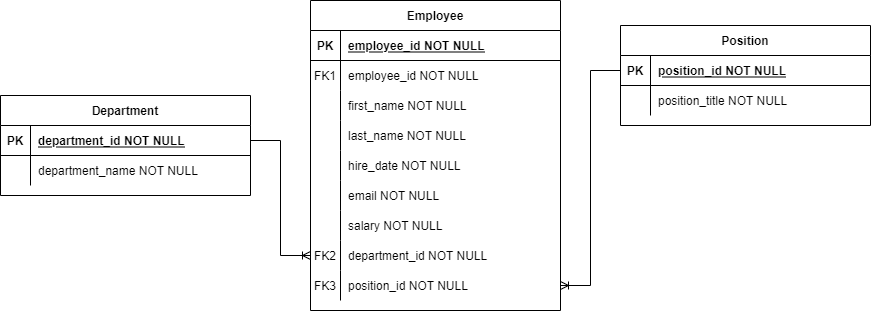

The diagram above was exported from draw.io. Its source (the exported page's mxGraphModel, read from the mxfile embedded in the PNG):
<mxGraphModel dx="925" dy="501" grid="1" gridSize="10" guides="1" tooltips="1" connect="1" arrows="1" fold="1" page="1" pageScale="1" pageWidth="850" pageHeight="1100" math="0" shadow="0" extFonts="Permanent Marker^https://fonts.googleapis.com/css?family=Permanent+Marker">
  <root>
    <mxCell id="0" />
    <mxCell id="1" parent="0" />
    <mxCell id="C-vyLk0tnHw3VtMMgP7b-2" value="Position" style="shape=table;startSize=30;container=1;collapsible=1;childLayout=tableLayout;fixedRows=1;rowLines=0;fontStyle=1;align=center;resizeLast=1;" parent="1" vertex="1">
      <mxGeometry x="770" y="450" width="250" height="100" as="geometry" />
    </mxCell>
    <mxCell id="C-vyLk0tnHw3VtMMgP7b-3" value="" style="shape=partialRectangle;collapsible=0;dropTarget=0;pointerEvents=0;fillColor=none;points=[[0,0.5],[1,0.5]];portConstraint=eastwest;top=0;left=0;right=0;bottom=1;" parent="C-vyLk0tnHw3VtMMgP7b-2" vertex="1">
      <mxGeometry y="30" width="250" height="30" as="geometry" />
    </mxCell>
    <mxCell id="C-vyLk0tnHw3VtMMgP7b-4" value="PK" style="shape=partialRectangle;overflow=hidden;connectable=0;fillColor=none;top=0;left=0;bottom=0;right=0;fontStyle=1;" parent="C-vyLk0tnHw3VtMMgP7b-3" vertex="1">
      <mxGeometry width="30" height="30" as="geometry">
        <mxRectangle width="30" height="30" as="alternateBounds" />
      </mxGeometry>
    </mxCell>
    <mxCell id="C-vyLk0tnHw3VtMMgP7b-5" value="position_id NOT NULL " style="shape=partialRectangle;overflow=hidden;connectable=0;fillColor=none;top=0;left=0;bottom=0;right=0;align=left;spacingLeft=6;fontStyle=5;" parent="C-vyLk0tnHw3VtMMgP7b-3" vertex="1">
      <mxGeometry x="30" width="220" height="30" as="geometry">
        <mxRectangle width="220" height="30" as="alternateBounds" />
      </mxGeometry>
    </mxCell>
    <mxCell id="C-vyLk0tnHw3VtMMgP7b-6" value="" style="shape=partialRectangle;collapsible=0;dropTarget=0;pointerEvents=0;fillColor=none;points=[[0,0.5],[1,0.5]];portConstraint=eastwest;top=0;left=0;right=0;bottom=0;" parent="C-vyLk0tnHw3VtMMgP7b-2" vertex="1">
      <mxGeometry y="60" width="250" height="30" as="geometry" />
    </mxCell>
    <mxCell id="C-vyLk0tnHw3VtMMgP7b-7" value="" style="shape=partialRectangle;overflow=hidden;connectable=0;fillColor=none;top=0;left=0;bottom=0;right=0;" parent="C-vyLk0tnHw3VtMMgP7b-6" vertex="1">
      <mxGeometry width="30" height="30" as="geometry">
        <mxRectangle width="30" height="30" as="alternateBounds" />
      </mxGeometry>
    </mxCell>
    <mxCell id="C-vyLk0tnHw3VtMMgP7b-8" value="position_title NOT NULL" style="shape=partialRectangle;overflow=hidden;connectable=0;fillColor=none;top=0;left=0;bottom=0;right=0;align=left;spacingLeft=6;" parent="C-vyLk0tnHw3VtMMgP7b-6" vertex="1">
      <mxGeometry x="30" width="220" height="30" as="geometry">
        <mxRectangle width="220" height="30" as="alternateBounds" />
      </mxGeometry>
    </mxCell>
    <mxCell id="C-vyLk0tnHw3VtMMgP7b-13" value="Employee" style="shape=table;startSize=30;container=1;collapsible=1;childLayout=tableLayout;fixedRows=1;rowLines=0;fontStyle=1;align=center;resizeLast=1;" parent="1" vertex="1">
      <mxGeometry x="460" y="425" width="250" height="310" as="geometry" />
    </mxCell>
    <mxCell id="C-vyLk0tnHw3VtMMgP7b-14" value="" style="shape=partialRectangle;collapsible=0;dropTarget=0;pointerEvents=0;fillColor=none;points=[[0,0.5],[1,0.5]];portConstraint=eastwest;top=0;left=0;right=0;bottom=1;" parent="C-vyLk0tnHw3VtMMgP7b-13" vertex="1">
      <mxGeometry y="30" width="250" height="30" as="geometry" />
    </mxCell>
    <mxCell id="C-vyLk0tnHw3VtMMgP7b-15" value="PK" style="shape=partialRectangle;overflow=hidden;connectable=0;fillColor=none;top=0;left=0;bottom=0;right=0;fontStyle=1;" parent="C-vyLk0tnHw3VtMMgP7b-14" vertex="1">
      <mxGeometry width="30" height="30" as="geometry">
        <mxRectangle width="30" height="30" as="alternateBounds" />
      </mxGeometry>
    </mxCell>
    <mxCell id="C-vyLk0tnHw3VtMMgP7b-16" value="employee_id NOT NULL " style="shape=partialRectangle;overflow=hidden;connectable=0;fillColor=none;top=0;left=0;bottom=0;right=0;align=left;spacingLeft=6;fontStyle=5;" parent="C-vyLk0tnHw3VtMMgP7b-14" vertex="1">
      <mxGeometry x="30" width="220" height="30" as="geometry">
        <mxRectangle width="220" height="30" as="alternateBounds" />
      </mxGeometry>
    </mxCell>
    <mxCell id="C-vyLk0tnHw3VtMMgP7b-17" value="" style="shape=partialRectangle;collapsible=0;dropTarget=0;pointerEvents=0;fillColor=none;points=[[0,0.5],[1,0.5]];portConstraint=eastwest;top=0;left=0;right=0;bottom=0;" parent="C-vyLk0tnHw3VtMMgP7b-13" vertex="1">
      <mxGeometry y="60" width="250" height="30" as="geometry" />
    </mxCell>
    <mxCell id="C-vyLk0tnHw3VtMMgP7b-18" value="FK1" style="shape=partialRectangle;overflow=hidden;connectable=0;fillColor=none;top=0;left=0;bottom=0;right=0;" parent="C-vyLk0tnHw3VtMMgP7b-17" vertex="1">
      <mxGeometry width="30" height="30" as="geometry">
        <mxRectangle width="30" height="30" as="alternateBounds" />
      </mxGeometry>
    </mxCell>
    <mxCell id="C-vyLk0tnHw3VtMMgP7b-19" value="employee_id NOT NULL" style="shape=partialRectangle;overflow=hidden;connectable=0;fillColor=none;top=0;left=0;bottom=0;right=0;align=left;spacingLeft=6;" parent="C-vyLk0tnHw3VtMMgP7b-17" vertex="1">
      <mxGeometry x="30" width="220" height="30" as="geometry">
        <mxRectangle width="220" height="30" as="alternateBounds" />
      </mxGeometry>
    </mxCell>
    <mxCell id="C-vyLk0tnHw3VtMMgP7b-20" value="" style="shape=partialRectangle;collapsible=0;dropTarget=0;pointerEvents=0;fillColor=none;points=[[0,0.5],[1,0.5]];portConstraint=eastwest;top=0;left=0;right=0;bottom=0;" parent="C-vyLk0tnHw3VtMMgP7b-13" vertex="1">
      <mxGeometry y="90" width="250" height="30" as="geometry" />
    </mxCell>
    <mxCell id="C-vyLk0tnHw3VtMMgP7b-21" value="" style="shape=partialRectangle;overflow=hidden;connectable=0;fillColor=none;top=0;left=0;bottom=0;right=0;" parent="C-vyLk0tnHw3VtMMgP7b-20" vertex="1">
      <mxGeometry width="30" height="30" as="geometry">
        <mxRectangle width="30" height="30" as="alternateBounds" />
      </mxGeometry>
    </mxCell>
    <mxCell id="C-vyLk0tnHw3VtMMgP7b-22" value="first_name NOT NULL" style="shape=partialRectangle;overflow=hidden;connectable=0;fillColor=none;top=0;left=0;bottom=0;right=0;align=left;spacingLeft=6;" parent="C-vyLk0tnHw3VtMMgP7b-20" vertex="1">
      <mxGeometry x="30" width="220" height="30" as="geometry">
        <mxRectangle width="220" height="30" as="alternateBounds" />
      </mxGeometry>
    </mxCell>
    <mxCell id="PbgN9fqhe-VXm3i_JnB2-1" value="" style="shape=partialRectangle;collapsible=0;dropTarget=0;pointerEvents=0;fillColor=none;points=[[0,0.5],[1,0.5]];portConstraint=eastwest;top=0;left=0;right=0;bottom=0;" vertex="1" parent="C-vyLk0tnHw3VtMMgP7b-13">
      <mxGeometry y="120" width="250" height="30" as="geometry" />
    </mxCell>
    <mxCell id="PbgN9fqhe-VXm3i_JnB2-2" value="" style="shape=partialRectangle;overflow=hidden;connectable=0;fillColor=none;top=0;left=0;bottom=0;right=0;" vertex="1" parent="PbgN9fqhe-VXm3i_JnB2-1">
      <mxGeometry width="30" height="30" as="geometry">
        <mxRectangle width="30" height="30" as="alternateBounds" />
      </mxGeometry>
    </mxCell>
    <mxCell id="PbgN9fqhe-VXm3i_JnB2-3" value="last_name NOT NULL" style="shape=partialRectangle;overflow=hidden;connectable=0;fillColor=none;top=0;left=0;bottom=0;right=0;align=left;spacingLeft=6;" vertex="1" parent="PbgN9fqhe-VXm3i_JnB2-1">
      <mxGeometry x="30" width="220" height="30" as="geometry">
        <mxRectangle width="220" height="30" as="alternateBounds" />
      </mxGeometry>
    </mxCell>
    <mxCell id="PbgN9fqhe-VXm3i_JnB2-4" value="" style="shape=partialRectangle;collapsible=0;dropTarget=0;pointerEvents=0;fillColor=none;points=[[0,0.5],[1,0.5]];portConstraint=eastwest;top=0;left=0;right=0;bottom=0;" vertex="1" parent="C-vyLk0tnHw3VtMMgP7b-13">
      <mxGeometry y="150" width="250" height="30" as="geometry" />
    </mxCell>
    <mxCell id="PbgN9fqhe-VXm3i_JnB2-5" value="" style="shape=partialRectangle;overflow=hidden;connectable=0;fillColor=none;top=0;left=0;bottom=0;right=0;" vertex="1" parent="PbgN9fqhe-VXm3i_JnB2-4">
      <mxGeometry width="30" height="30" as="geometry">
        <mxRectangle width="30" height="30" as="alternateBounds" />
      </mxGeometry>
    </mxCell>
    <mxCell id="PbgN9fqhe-VXm3i_JnB2-6" value="hire_date NOT NULL" style="shape=partialRectangle;overflow=hidden;connectable=0;fillColor=none;top=0;left=0;bottom=0;right=0;align=left;spacingLeft=6;" vertex="1" parent="PbgN9fqhe-VXm3i_JnB2-4">
      <mxGeometry x="30" width="220" height="30" as="geometry">
        <mxRectangle width="220" height="30" as="alternateBounds" />
      </mxGeometry>
    </mxCell>
    <mxCell id="PbgN9fqhe-VXm3i_JnB2-7" value="" style="shape=partialRectangle;collapsible=0;dropTarget=0;pointerEvents=0;fillColor=none;points=[[0,0.5],[1,0.5]];portConstraint=eastwest;top=0;left=0;right=0;bottom=0;" vertex="1" parent="C-vyLk0tnHw3VtMMgP7b-13">
      <mxGeometry y="180" width="250" height="30" as="geometry" />
    </mxCell>
    <mxCell id="PbgN9fqhe-VXm3i_JnB2-8" value="" style="shape=partialRectangle;overflow=hidden;connectable=0;fillColor=none;top=0;left=0;bottom=0;right=0;" vertex="1" parent="PbgN9fqhe-VXm3i_JnB2-7">
      <mxGeometry width="30" height="30" as="geometry">
        <mxRectangle width="30" height="30" as="alternateBounds" />
      </mxGeometry>
    </mxCell>
    <mxCell id="PbgN9fqhe-VXm3i_JnB2-9" value="email NOT NULL" style="shape=partialRectangle;overflow=hidden;connectable=0;fillColor=none;top=0;left=0;bottom=0;right=0;align=left;spacingLeft=6;" vertex="1" parent="PbgN9fqhe-VXm3i_JnB2-7">
      <mxGeometry x="30" width="220" height="30" as="geometry">
        <mxRectangle width="220" height="30" as="alternateBounds" />
      </mxGeometry>
    </mxCell>
    <mxCell id="PbgN9fqhe-VXm3i_JnB2-10" value="" style="shape=partialRectangle;collapsible=0;dropTarget=0;pointerEvents=0;fillColor=none;points=[[0,0.5],[1,0.5]];portConstraint=eastwest;top=0;left=0;right=0;bottom=0;" vertex="1" parent="C-vyLk0tnHw3VtMMgP7b-13">
      <mxGeometry y="210" width="250" height="30" as="geometry" />
    </mxCell>
    <mxCell id="PbgN9fqhe-VXm3i_JnB2-11" value="" style="shape=partialRectangle;overflow=hidden;connectable=0;fillColor=none;top=0;left=0;bottom=0;right=0;" vertex="1" parent="PbgN9fqhe-VXm3i_JnB2-10">
      <mxGeometry width="30" height="30" as="geometry">
        <mxRectangle width="30" height="30" as="alternateBounds" />
      </mxGeometry>
    </mxCell>
    <mxCell id="PbgN9fqhe-VXm3i_JnB2-12" value="salary NOT NULL" style="shape=partialRectangle;overflow=hidden;connectable=0;fillColor=none;top=0;left=0;bottom=0;right=0;align=left;spacingLeft=6;" vertex="1" parent="PbgN9fqhe-VXm3i_JnB2-10">
      <mxGeometry x="30" width="220" height="30" as="geometry">
        <mxRectangle width="220" height="30" as="alternateBounds" />
      </mxGeometry>
    </mxCell>
    <mxCell id="PbgN9fqhe-VXm3i_JnB2-13" value="" style="shape=partialRectangle;collapsible=0;dropTarget=0;pointerEvents=0;fillColor=none;points=[[0,0.5],[1,0.5]];portConstraint=eastwest;top=0;left=0;right=0;bottom=0;" vertex="1" parent="C-vyLk0tnHw3VtMMgP7b-13">
      <mxGeometry y="240" width="250" height="30" as="geometry" />
    </mxCell>
    <mxCell id="PbgN9fqhe-VXm3i_JnB2-14" value="FK2" style="shape=partialRectangle;overflow=hidden;connectable=0;fillColor=none;top=0;left=0;bottom=0;right=0;" vertex="1" parent="PbgN9fqhe-VXm3i_JnB2-13">
      <mxGeometry width="30" height="30" as="geometry">
        <mxRectangle width="30" height="30" as="alternateBounds" />
      </mxGeometry>
    </mxCell>
    <mxCell id="PbgN9fqhe-VXm3i_JnB2-15" value="department_id NOT NULL" style="shape=partialRectangle;overflow=hidden;connectable=0;fillColor=none;top=0;left=0;bottom=0;right=0;align=left;spacingLeft=6;" vertex="1" parent="PbgN9fqhe-VXm3i_JnB2-13">
      <mxGeometry x="30" width="220" height="30" as="geometry">
        <mxRectangle width="220" height="30" as="alternateBounds" />
      </mxGeometry>
    </mxCell>
    <mxCell id="PbgN9fqhe-VXm3i_JnB2-16" value="" style="shape=partialRectangle;collapsible=0;dropTarget=0;pointerEvents=0;fillColor=none;points=[[0,0.5],[1,0.5]];portConstraint=eastwest;top=0;left=0;right=0;bottom=0;" vertex="1" parent="C-vyLk0tnHw3VtMMgP7b-13">
      <mxGeometry y="270" width="250" height="30" as="geometry" />
    </mxCell>
    <mxCell id="PbgN9fqhe-VXm3i_JnB2-17" value="FK3" style="shape=partialRectangle;overflow=hidden;connectable=0;fillColor=none;top=0;left=0;bottom=0;right=0;" vertex="1" parent="PbgN9fqhe-VXm3i_JnB2-16">
      <mxGeometry width="30" height="30" as="geometry">
        <mxRectangle width="30" height="30" as="alternateBounds" />
      </mxGeometry>
    </mxCell>
    <mxCell id="PbgN9fqhe-VXm3i_JnB2-18" value="position_id NOT NULL" style="shape=partialRectangle;overflow=hidden;connectable=0;fillColor=none;top=0;left=0;bottom=0;right=0;align=left;spacingLeft=6;" vertex="1" parent="PbgN9fqhe-VXm3i_JnB2-16">
      <mxGeometry x="30" width="220" height="30" as="geometry">
        <mxRectangle width="220" height="30" as="alternateBounds" />
      </mxGeometry>
    </mxCell>
    <mxCell id="C-vyLk0tnHw3VtMMgP7b-23" value="Department" style="shape=table;startSize=30;container=1;collapsible=1;childLayout=tableLayout;fixedRows=1;rowLines=0;fontStyle=1;align=center;resizeLast=1;" parent="1" vertex="1">
      <mxGeometry x="150" y="520" width="250" height="100" as="geometry" />
    </mxCell>
    <mxCell id="C-vyLk0tnHw3VtMMgP7b-24" value="" style="shape=partialRectangle;collapsible=0;dropTarget=0;pointerEvents=0;fillColor=none;points=[[0,0.5],[1,0.5]];portConstraint=eastwest;top=0;left=0;right=0;bottom=1;" parent="C-vyLk0tnHw3VtMMgP7b-23" vertex="1">
      <mxGeometry y="30" width="250" height="30" as="geometry" />
    </mxCell>
    <mxCell id="C-vyLk0tnHw3VtMMgP7b-25" value="PK" style="shape=partialRectangle;overflow=hidden;connectable=0;fillColor=none;top=0;left=0;bottom=0;right=0;fontStyle=1;" parent="C-vyLk0tnHw3VtMMgP7b-24" vertex="1">
      <mxGeometry width="30" height="30" as="geometry">
        <mxRectangle width="30" height="30" as="alternateBounds" />
      </mxGeometry>
    </mxCell>
    <mxCell id="C-vyLk0tnHw3VtMMgP7b-26" value="department_id NOT NULL " style="shape=partialRectangle;overflow=hidden;connectable=0;fillColor=none;top=0;left=0;bottom=0;right=0;align=left;spacingLeft=6;fontStyle=5;" parent="C-vyLk0tnHw3VtMMgP7b-24" vertex="1">
      <mxGeometry x="30" width="220" height="30" as="geometry">
        <mxRectangle width="220" height="30" as="alternateBounds" />
      </mxGeometry>
    </mxCell>
    <mxCell id="C-vyLk0tnHw3VtMMgP7b-27" value="" style="shape=partialRectangle;collapsible=0;dropTarget=0;pointerEvents=0;fillColor=none;points=[[0,0.5],[1,0.5]];portConstraint=eastwest;top=0;left=0;right=0;bottom=0;" parent="C-vyLk0tnHw3VtMMgP7b-23" vertex="1">
      <mxGeometry y="60" width="250" height="30" as="geometry" />
    </mxCell>
    <mxCell id="C-vyLk0tnHw3VtMMgP7b-28" value="" style="shape=partialRectangle;overflow=hidden;connectable=0;fillColor=none;top=0;left=0;bottom=0;right=0;" parent="C-vyLk0tnHw3VtMMgP7b-27" vertex="1">
      <mxGeometry width="30" height="30" as="geometry">
        <mxRectangle width="30" height="30" as="alternateBounds" />
      </mxGeometry>
    </mxCell>
    <mxCell id="C-vyLk0tnHw3VtMMgP7b-29" value="department_name NOT NULL" style="shape=partialRectangle;overflow=hidden;connectable=0;fillColor=none;top=0;left=0;bottom=0;right=0;align=left;spacingLeft=6;" parent="C-vyLk0tnHw3VtMMgP7b-27" vertex="1">
      <mxGeometry x="30" width="220" height="30" as="geometry">
        <mxRectangle width="220" height="30" as="alternateBounds" />
      </mxGeometry>
    </mxCell>
    <mxCell id="PbgN9fqhe-VXm3i_JnB2-19" value="" style="edgeStyle=entityRelationEdgeStyle;fontSize=12;html=1;endArrow=ERoneToMany;rounded=0;entryX=0;entryY=0.5;entryDx=0;entryDy=0;" edge="1" parent="1" source="C-vyLk0tnHw3VtMMgP7b-24" target="PbgN9fqhe-VXm3i_JnB2-13">
      <mxGeometry width="100" height="100" relative="1" as="geometry">
        <mxPoint x="540" y="420" as="sourcePoint" />
        <mxPoint x="640" y="320" as="targetPoint" />
      </mxGeometry>
    </mxCell>
    <mxCell id="PbgN9fqhe-VXm3i_JnB2-21" value="" style="edgeStyle=entityRelationEdgeStyle;fontSize=12;html=1;endArrow=ERoneToMany;rounded=0;exitX=0;exitY=0.5;exitDx=0;exitDy=0;entryX=1;entryY=0.5;entryDx=0;entryDy=0;" edge="1" parent="1" source="C-vyLk0tnHw3VtMMgP7b-3" target="PbgN9fqhe-VXm3i_JnB2-16">
      <mxGeometry width="100" height="100" relative="1" as="geometry">
        <mxPoint x="540" y="640" as="sourcePoint" />
        <mxPoint x="640" y="540" as="targetPoint" />
      </mxGeometry>
    </mxCell>
  </root>
</mxGraphModel>